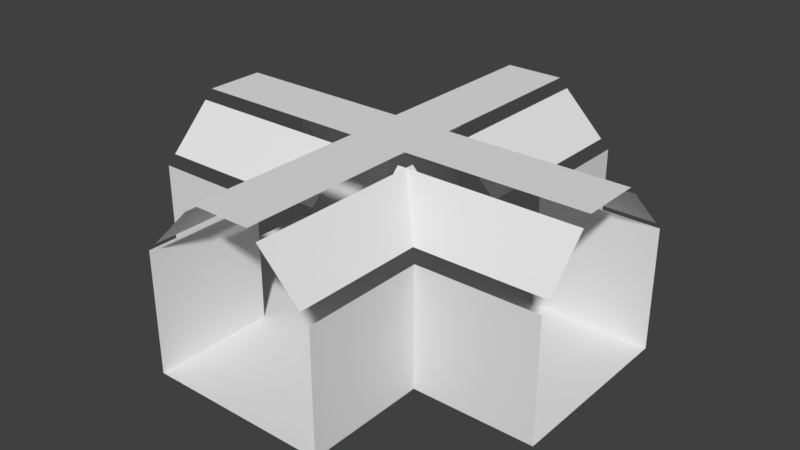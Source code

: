 # Source: CrossRoadsBase.blend  (saved by Blender 2.79.0; exported with 4.5.12 LTS)
import bpy
from mathutils import Matrix  # noqa: F401  (used for matrix-valued properties, if any)

bpy.ops.wm.read_factory_settings(use_empty=True)
scene = bpy.context.scene
scene.name = 'Scene'

# ---- collections
col_collection_1 = bpy.data.collections.new('Collection 1'); scene.collection.children.link(col_collection_1)

# ---- world
world_world = bpy.data.worlds.new('World'); scene.world = world_world
world_world.color = (0.05088, 0.05088, 0.05088)
world_world.use_sun_shadow = False
world_world.sun_shadow_jitter_overblur = 0.0
world_world.cycles.sampling_method = 'MANUAL'

# ---- meshes
me_plane = bpy.data.meshes.new('Plane')
me_plane.from_pydata([(-1.0, -1.0, 0.0), (1.0, -1.0, 0.0), (-1.0, 1.0, 0.0), (1.0, 1.0, 0.0)], [], [(0, 1, 3, 2)])
me_plane.use_remesh_preserve_volume = False
me_plane.use_remesh_preserve_attributes = False
me_plane.use_mirror_vertex_groups = False
me_plane.update()
me_plane_001 = bpy.data.meshes.new('Plane.001')
me_plane_001.from_pydata([(-1.0, -1.0, 0.0), (1.0, -1.0, 0.0), (-1.0, 1.0, 0.0), (1.0, 1.0, 0.0)], [], [(0, 1, 3, 2)])
me_plane_001.use_remesh_preserve_volume = False
me_plane_001.use_remesh_preserve_attributes = False
me_plane_001.use_mirror_vertex_groups = False
me_plane_001.update()
me_plane_002 = bpy.data.meshes.new('Plane.002')
me_plane_002.from_pydata([(-1.0, -1.0, 0.0), (1.0, -1.0, 0.0), (-1.0, 1.0, 0.0), (1.0, 1.0, 0.0)], [], [(0, 1, 3, 2)])
me_plane_002.use_remesh_preserve_volume = False
me_plane_002.use_remesh_preserve_attributes = False
me_plane_002.use_mirror_vertex_groups = False
me_plane_002.update()
me_plane_004 = bpy.data.meshes.new('Plane.004')
me_plane_004.from_pydata([(-1.0, -1.0, 0.0), (1.0, -1.0, 0.0), (-1.0, 1.0, 0.0), (1.0, 1.0, 0.0)], [], [(0, 1, 3, 2)])
me_plane_004.use_remesh_preserve_volume = False
me_plane_004.use_remesh_preserve_attributes = False
me_plane_004.use_mirror_vertex_groups = False
me_plane_004.update()
me_plane_003 = bpy.data.meshes.new('Plane.003')
me_plane_003.from_pydata([(-1.0, -1.0, 0.0), (1.0, -1.0, 0.0), (-1.0, 1.0, 0.0), (1.0, 1.0, 0.0)], [], [(0, 1, 3, 2)])
me_plane_003.use_remesh_preserve_volume = False
me_plane_003.use_remesh_preserve_attributes = False
me_plane_003.use_mirror_vertex_groups = False
me_plane_003.update()
me_plane_007 = bpy.data.meshes.new('Plane.007')
me_plane_007.from_pydata([(-1.0, -1.0, 0.0), (1.0, -1.0, 0.0), (-1.0, 1.0, 0.0), (1.0, 1.0, 0.0)], [], [(0, 1, 3, 2)])
me_plane_007.use_remesh_preserve_volume = False
me_plane_007.use_remesh_preserve_attributes = False
me_plane_007.use_mirror_vertex_groups = False
me_plane_007.update()
me_plane_005 = bpy.data.meshes.new('Plane.005')
me_plane_005.from_pydata([(-1.0, -1.0, 0.0), (1.0, -1.0, 0.0), (-1.0, 1.0, 0.0), (1.0, 1.0, 0.0)], [], [(0, 1, 3, 2)])
me_plane_005.use_remesh_preserve_volume = False
me_plane_005.use_remesh_preserve_attributes = False
me_plane_005.use_mirror_vertex_groups = False
me_plane_005.update()
me_plane_010 = bpy.data.meshes.new('Plane.010')
me_plane_010.from_pydata([(-1.0, -1.0, 0.0), (1.0, -1.0, 0.0), (-1.0, 1.0, 0.0), (1.0, 1.0, 0.0)], [], [(0, 1, 3, 2)])
me_plane_010.use_remesh_preserve_volume = False
me_plane_010.use_remesh_preserve_attributes = False
me_plane_010.use_mirror_vertex_groups = False
me_plane_010.update()
me_plane_009 = bpy.data.meshes.new('Plane.009')
me_plane_009.from_pydata([(-1.0, -1.0, 0.0), (1.0, -1.0, 0.0), (-1.0, 1.0, 0.0), (1.0, 1.0, 0.0)], [], [(0, 1, 3, 2)])
me_plane_009.use_remesh_preserve_volume = False
me_plane_009.use_remesh_preserve_attributes = False
me_plane_009.use_mirror_vertex_groups = False
me_plane_009.update()
me_plane_008 = bpy.data.meshes.new('Plane.008')
me_plane_008.from_pydata([(-1.0, -1.0, 0.0), (1.0, -1.0, 0.0), (-1.0, 1.0, 0.0), (1.0, 1.0, 0.0)], [], [(0, 1, 3, 2)])
me_plane_008.use_remesh_preserve_volume = False
me_plane_008.use_remesh_preserve_attributes = False
me_plane_008.use_mirror_vertex_groups = False
me_plane_008.update()
me_plane_012 = bpy.data.meshes.new('Plane.012')
me_plane_012.from_pydata([(-1.0, -1.0, 0.0), (1.0, -1.0, 0.0), (-1.0, 1.0, 0.0), (1.0, 1.0, 0.0)], [], [(0, 1, 3, 2)])
me_plane_012.use_remesh_preserve_volume = False
me_plane_012.use_remesh_preserve_attributes = False
me_plane_012.use_mirror_vertex_groups = False
me_plane_012.update()
me_plane_011 = bpy.data.meshes.new('Plane.011')
me_plane_011.from_pydata([(-1.0, -1.0, 0.0), (1.0, -1.0, 0.0), (-1.0, 1.0, 0.0), (1.0, 1.0, 0.0)], [], [(0, 1, 3, 2)])
me_plane_011.use_remesh_preserve_volume = False
me_plane_011.use_remesh_preserve_attributes = False
me_plane_011.use_mirror_vertex_groups = False
me_plane_011.update()
me_plane_015 = bpy.data.meshes.new('Plane.015')
me_plane_015.from_pydata([(-1.0, -1.0, 0.0), (1.0, -1.0, 0.0), (-1.0, 1.0, 0.0), (1.0, 1.0, 0.0)], [], [(0, 1, 3, 2)])
me_plane_015.use_remesh_preserve_volume = False
me_plane_015.use_remesh_preserve_attributes = False
me_plane_015.use_mirror_vertex_groups = False
me_plane_015.update()
me_plane_014 = bpy.data.meshes.new('Plane.014')
me_plane_014.from_pydata([(-1.0, -1.0, 0.0), (1.0, -1.0, 0.0), (-1.0, 1.0, 0.0), (1.0, 1.0, 0.0)], [], [(0, 1, 3, 2)])
me_plane_014.use_remesh_preserve_volume = False
me_plane_014.use_remesh_preserve_attributes = False
me_plane_014.use_mirror_vertex_groups = False
me_plane_014.update()
me_plane_013 = bpy.data.meshes.new('Plane.013')
me_plane_013.from_pydata([(-1.0, -1.0, 0.0), (1.0, -1.0, 0.0), (-1.0, 1.0, 0.0), (1.0, 1.0, 0.0)], [], [(0, 1, 3, 2)])
me_plane_013.use_remesh_preserve_volume = False
me_plane_013.use_remesh_preserve_attributes = False
me_plane_013.use_mirror_vertex_groups = False
me_plane_013.update()
me_plane_016 = bpy.data.meshes.new('Plane.016')
me_plane_016.from_pydata([(-1.0, -1.0, 0.0), (1.0, -1.0, 0.0), (-1.0, 1.0, 0.0), (1.0, 1.0, 0.0)], [], [(0, 1, 3, 2)])
me_plane_016.use_remesh_preserve_volume = False
me_plane_016.use_remesh_preserve_attributes = False
me_plane_016.use_mirror_vertex_groups = False
me_plane_016.update()
me_plane_021 = bpy.data.meshes.new('Plane.021')
me_plane_021.from_pydata([(-1.0, -1.0, 0.0), (1.0, -1.0, 0.0), (-1.0, 1.0, 0.0), (1.0, 1.0, 0.0)], [], [(0, 1, 3, 2)])
me_plane_021.use_remesh_preserve_volume = False
me_plane_021.use_remesh_preserve_attributes = False
me_plane_021.use_mirror_vertex_groups = False
me_plane_021.update()
me_plane_029 = bpy.data.meshes.new('Plane.029')
me_plane_029.from_pydata([(-1.0, -1.0, 0.0), (1.0, -1.0, 0.0), (-1.0, 1.0, 0.0), (1.0, 1.0, 0.0)], [], [(0, 1, 3, 2)])
me_plane_029.use_remesh_preserve_volume = False
me_plane_029.use_remesh_preserve_attributes = False
me_plane_029.use_mirror_vertex_groups = False
me_plane_029.update()
me_plane_028 = bpy.data.meshes.new('Plane.028')
me_plane_028.from_pydata([(-1.0, -1.0, 0.0), (1.0, -1.0, 0.0), (-1.0, 1.0, 0.0), (1.0, 1.0, 0.0)], [], [(0, 1, 3, 2)])
me_plane_028.use_remesh_preserve_volume = False
me_plane_028.use_remesh_preserve_attributes = False
me_plane_028.use_mirror_vertex_groups = False
me_plane_028.update()
me_plane_034 = bpy.data.meshes.new('Plane.034')
me_plane_034.from_pydata([(-1.0, -1.0, 0.0), (1.0, -1.0, 0.0), (-1.0, 1.0, 0.0), (1.0, 1.0, 0.0)], [], [(0, 1, 3, 2)])
me_plane_034.use_remesh_preserve_volume = False
me_plane_034.use_remesh_preserve_attributes = False
me_plane_034.use_mirror_vertex_groups = False
me_plane_034.update()
me_plane_035 = bpy.data.meshes.new('Plane.035')
me_plane_035.from_pydata([(-1.0, -1.0, 0.0), (1.0, -1.0, 0.0), (-1.0, 1.0, 0.0), (1.0, 1.0, 0.0)], [], [(0, 1, 3, 2)])
me_plane_035.use_remesh_preserve_volume = False
me_plane_035.use_remesh_preserve_attributes = False
me_plane_035.use_mirror_vertex_groups = False
me_plane_035.update()
me_plane_043 = bpy.data.meshes.new('Plane.043')
me_plane_043.from_pydata([(-1.0, -1.0, 0.0), (1.0, -1.0, 0.0), (-1.0, 1.0, 0.0), (1.0, 1.0, 0.0)], [], [(0, 1, 3, 2)])
me_plane_043.use_remesh_preserve_volume = False
me_plane_043.use_remesh_preserve_attributes = False
me_plane_043.use_mirror_vertex_groups = False
me_plane_043.update()
me_plane_048 = bpy.data.meshes.new('Plane.048')
me_plane_048.from_pydata([(-1.0, -1.0, 0.0), (1.0, -1.0, 0.0), (-1.0, 1.0, 0.0), (1.0, 1.0, 0.0)], [], [(0, 1, 3, 2)])
me_plane_048.use_remesh_preserve_volume = False
me_plane_048.use_remesh_preserve_attributes = False
me_plane_048.use_mirror_vertex_groups = False
me_plane_048.update()
me_plane_044 = bpy.data.meshes.new('Plane.044')
me_plane_044.from_pydata([(-1.0, -1.0, 0.0), (1.0, -1.0, 0.0), (-1.0, 1.0, 0.0), (1.0, 1.0, 0.0)], [], [(0, 1, 3, 2)])
me_plane_044.use_remesh_preserve_volume = False
me_plane_044.use_remesh_preserve_attributes = False
me_plane_044.use_mirror_vertex_groups = False
me_plane_044.update()
me_plane_053 = bpy.data.meshes.new('Plane.053')
me_plane_053.from_pydata([(-1.0, -1.0, 0.0), (1.0, -1.0, 0.0), (-1.0, 1.0, 0.0), (1.0, 1.0, 0.0)], [], [(0, 1, 3, 2)])
me_plane_053.use_remesh_preserve_volume = False
me_plane_053.use_remesh_preserve_attributes = False
me_plane_053.use_mirror_vertex_groups = False
me_plane_053.update()
me_plane_052 = bpy.data.meshes.new('Plane.052')
me_plane_052.from_pydata([(-1.0, -1.0, 0.0), (1.0, -1.0, 0.0), (-1.0, 1.0, 0.0), (1.0, 1.0, 0.0)], [], [(0, 1, 3, 2)])
me_plane_052.use_remesh_preserve_volume = False
me_plane_052.use_remesh_preserve_attributes = False
me_plane_052.use_mirror_vertex_groups = False
me_plane_052.update()
me_plane_051 = bpy.data.meshes.new('Plane.051')
me_plane_051.from_pydata([(-1.0, -1.0, 0.0), (1.0, -1.0, 0.0), (-1.0, 1.0, 0.0), (1.0, 1.0, 0.0)], [], [(0, 1, 3, 2)])
me_plane_051.use_remesh_preserve_volume = False
me_plane_051.use_remesh_preserve_attributes = False
me_plane_051.use_mirror_vertex_groups = False
me_plane_051.update()
me_plane_050 = bpy.data.meshes.new('Plane.050')
me_plane_050.from_pydata([(-1.0, -1.0, 0.0), (1.0, -1.0, 0.0), (-1.0, 1.0, 0.0), (1.0, 1.0, 0.0)], [], [(0, 1, 3, 2)])
me_plane_050.use_remesh_preserve_volume = False
me_plane_050.use_remesh_preserve_attributes = False
me_plane_050.use_mirror_vertex_groups = False
me_plane_050.update()
me_plane_049 = bpy.data.meshes.new('Plane.049')
me_plane_049.from_pydata([(-1.0, -1.0, 0.0), (1.0, -1.0, 0.0), (-1.0, 1.0, 0.0), (1.0, 1.0, 0.0)], [], [(0, 1, 3, 2)])
me_plane_049.use_remesh_preserve_volume = False
me_plane_049.use_remesh_preserve_attributes = False
me_plane_049.use_mirror_vertex_groups = False
me_plane_049.update()
me_plane_058 = bpy.data.meshes.new('Plane.058')
me_plane_058.from_pydata([(-1.0, -1.0, 0.0), (1.0, -1.0, 0.0), (-1.0, 1.0, 0.0), (1.0, 1.0, 0.0)], [], [(0, 1, 3, 2)])
me_plane_058.use_remesh_preserve_volume = False
me_plane_058.use_remesh_preserve_attributes = False
me_plane_058.use_mirror_vertex_groups = False
me_plane_058.update()
me_plane_057 = bpy.data.meshes.new('Plane.057')
me_plane_057.from_pydata([(-1.0, -1.0, 0.0), (1.0, -1.0, 0.0), (-1.0, 1.0, 0.0), (1.0, 1.0, 0.0)], [], [(0, 1, 3, 2)])
me_plane_057.use_remesh_preserve_volume = False
me_plane_057.use_remesh_preserve_attributes = False
me_plane_057.use_mirror_vertex_groups = False
me_plane_057.update()
me_plane_056 = bpy.data.meshes.new('Plane.056')
me_plane_056.from_pydata([(-1.0, -1.0, 0.0), (1.0, -1.0, 0.0), (-1.0, 1.0, 0.0), (1.0, 1.0, 0.0)], [], [(0, 1, 3, 2)])
me_plane_056.use_remesh_preserve_volume = False
me_plane_056.use_remesh_preserve_attributes = False
me_plane_056.use_mirror_vertex_groups = False
me_plane_056.update()
me_plane_055 = bpy.data.meshes.new('Plane.055')
me_plane_055.from_pydata([(-1.0, -1.0, 0.0), (1.0, -1.0, 0.0), (-1.0, 1.0, 0.0), (1.0, 1.0, 0.0)], [], [(0, 1, 3, 2)])
me_plane_055.use_remesh_preserve_volume = False
me_plane_055.use_remesh_preserve_attributes = False
me_plane_055.use_mirror_vertex_groups = False
me_plane_055.update()
me_plane_054 = bpy.data.meshes.new('Plane.054')
me_plane_054.from_pydata([(-1.0, -1.0, 0.0), (1.0, -1.0, 0.0), (-1.0, 1.0, 0.0), (1.0, 1.0, 0.0)], [], [(0, 1, 3, 2)])
me_plane_054.use_remesh_preserve_volume = False
me_plane_054.use_remesh_preserve_attributes = False
me_plane_054.use_mirror_vertex_groups = False
me_plane_054.update()
me_plane_031 = bpy.data.meshes.new('Plane.031')
me_plane_031.from_pydata([(-1.0, -1.0, 0.0), (1.0, -1.0, 0.0), (-1.0, 1.0, 0.0), (1.0, 1.0, 0.0)], [], [(0, 1, 3, 2)])
me_plane_031.use_remesh_preserve_volume = False
me_plane_031.use_remesh_preserve_attributes = False
me_plane_031.use_mirror_vertex_groups = False
me_plane_031.update()
me_plane_061 = bpy.data.meshes.new('Plane.061')
me_plane_061.from_pydata([(-1.0, -1.0, 0.0), (1.0, -1.0, 0.0), (-1.0, 1.0, 0.0), (1.0, 1.0, 0.0)], [], [(0, 1, 3, 2)])
me_plane_061.use_remesh_preserve_volume = False
me_plane_061.use_remesh_preserve_attributes = False
me_plane_061.use_mirror_vertex_groups = False
me_plane_061.update()
me_plane_060 = bpy.data.meshes.new('Plane.060')
me_plane_060.from_pydata([(-1.0, -1.0, 0.0), (1.0, -1.0, 0.0), (-1.0, 1.0, 0.0), (1.0, 1.0, 0.0)], [], [(0, 1, 3, 2)])
me_plane_060.use_remesh_preserve_volume = False
me_plane_060.use_remesh_preserve_attributes = False
me_plane_060.use_mirror_vertex_groups = False
me_plane_060.update()
me_plane_064 = bpy.data.meshes.new('Plane.064')
me_plane_064.from_pydata([(-1.0, -1.0, 0.0), (1.0, -1.0, 0.0), (-1.0, 1.0, 0.0), (1.0, 1.0, 0.0)], [], [(0, 1, 3, 2)])
me_plane_064.use_remesh_preserve_volume = False
me_plane_064.use_remesh_preserve_attributes = False
me_plane_064.use_mirror_vertex_groups = False
me_plane_064.update()
me_plane_063 = bpy.data.meshes.new('Plane.063')
me_plane_063.from_pydata([(-1.0, -1.0, 0.0), (1.0, -1.0, 0.0), (-1.0, 1.0, 0.0), (1.0, 1.0, 0.0)], [], [(0, 1, 3, 2)])
me_plane_063.use_remesh_preserve_volume = False
me_plane_063.use_remesh_preserve_attributes = False
me_plane_063.use_mirror_vertex_groups = False
me_plane_063.update()
me_plane_062 = bpy.data.meshes.new('Plane.062')
me_plane_062.from_pydata([(-1.0, -1.0, 0.0), (1.0, -1.0, 0.0), (-1.0, 1.0, 0.0), (1.0, 1.0, 0.0)], [], [(0, 1, 3, 2)])
me_plane_062.use_remesh_preserve_volume = False
me_plane_062.use_remesh_preserve_attributes = False
me_plane_062.use_mirror_vertex_groups = False
me_plane_062.update()
me_plane_078 = bpy.data.meshes.new('Plane.078')
me_plane_078.from_pydata([(-1.0, -1.0, 0.0), (1.0, -1.0, 0.0), (-1.0, 1.0, 0.0), (1.0, 1.0, 0.0)], [], [(0, 1, 3, 2)])
me_plane_078.use_remesh_preserve_volume = False
me_plane_078.use_remesh_preserve_attributes = False
me_plane_078.use_mirror_vertex_groups = False
me_plane_078.update()
me_plane_077 = bpy.data.meshes.new('Plane.077')
me_plane_077.from_pydata([(-1.0, -1.0, 0.0), (1.0, -1.0, 0.0), (-1.0, 1.0, 0.0), (1.0, 1.0, 0.0)], [], [(0, 1, 3, 2)])
me_plane_077.use_remesh_preserve_volume = False
me_plane_077.use_remesh_preserve_attributes = False
me_plane_077.use_mirror_vertex_groups = False
me_plane_077.update()
me_plane_076 = bpy.data.meshes.new('Plane.076')
me_plane_076.from_pydata([(-1.0, -1.0, 0.0), (1.0, -1.0, 0.0), (-1.0, 1.0, 0.0), (1.0, 1.0, 0.0)], [], [(0, 1, 3, 2)])
me_plane_076.use_remesh_preserve_volume = False
me_plane_076.use_remesh_preserve_attributes = False
me_plane_076.use_mirror_vertex_groups = False
me_plane_076.update()
me_plane_075 = bpy.data.meshes.new('Plane.075')
me_plane_075.from_pydata([(-1.0, -1.0, 0.0), (1.0, -1.0, 0.0), (-1.0, 1.0, 0.0), (1.0, 1.0, 0.0)], [], [(0, 1, 3, 2)])
me_plane_075.use_remesh_preserve_volume = False
me_plane_075.use_remesh_preserve_attributes = False
me_plane_075.use_mirror_vertex_groups = False
me_plane_075.update()
me_plane_074 = bpy.data.meshes.new('Plane.074')
me_plane_074.from_pydata([(-1.0, -1.0, 0.0), (1.0, -1.0, 0.0), (-1.0, 1.0, 0.0), (1.0, 1.0, 0.0)], [], [(0, 1, 3, 2)])
me_plane_074.use_remesh_preserve_volume = False
me_plane_074.use_remesh_preserve_attributes = False
me_plane_074.use_mirror_vertex_groups = False
me_plane_074.update()
me_plane_073 = bpy.data.meshes.new('Plane.073')
me_plane_073.from_pydata([(-1.0, -1.0, 0.0), (1.0, -1.0, 0.0), (-1.0, 1.0, 0.0), (1.0, 1.0, 0.0)], [], [(0, 1, 3, 2)])
me_plane_073.use_remesh_preserve_volume = False
me_plane_073.use_remesh_preserve_attributes = False
me_plane_073.use_mirror_vertex_groups = False
me_plane_073.update()
me_plane_072 = bpy.data.meshes.new('Plane.072')
me_plane_072.from_pydata([(-1.0, -1.0, 0.0), (1.0, -1.0, 0.0), (-1.0, 1.0, 0.0), (1.0, 1.0, 0.0)], [], [(0, 1, 3, 2)])
me_plane_072.use_remesh_preserve_volume = False
me_plane_072.use_remesh_preserve_attributes = False
me_plane_072.use_mirror_vertex_groups = False
me_plane_072.update()
me_plane_071 = bpy.data.meshes.new('Plane.071')
me_plane_071.from_pydata([(-1.0, -1.0, 0.0), (1.0, -1.0, 0.0), (-1.0, 1.0, 0.0), (1.0, 1.0, 0.0)], [], [(0, 1, 3, 2)])
me_plane_071.use_remesh_preserve_volume = False
me_plane_071.use_remesh_preserve_attributes = False
me_plane_071.use_mirror_vertex_groups = False
me_plane_071.update()
me_plane_070 = bpy.data.meshes.new('Plane.070')
me_plane_070.from_pydata([(-1.0, -1.0, 0.0), (1.0, -1.0, 0.0), (-1.0, 1.0, 0.0), (1.0, 1.0, 0.0)], [], [(0, 1, 3, 2)])
me_plane_070.use_remesh_preserve_volume = False
me_plane_070.use_remesh_preserve_attributes = False
me_plane_070.use_mirror_vertex_groups = False
me_plane_070.update()
me_plane_069 = bpy.data.meshes.new('Plane.069')
me_plane_069.from_pydata([(-1.0, -1.0, 0.0), (1.0, -1.0, 0.0), (-1.0, 1.0, 0.0), (1.0, 1.0, 0.0)], [], [(0, 1, 3, 2)])
me_plane_069.use_remesh_preserve_volume = False
me_plane_069.use_remesh_preserve_attributes = False
me_plane_069.use_mirror_vertex_groups = False
me_plane_069.update()
me_plane_068 = bpy.data.meshes.new('Plane.068')
me_plane_068.from_pydata([(-1.0, -1.0, 0.0), (1.0, -1.0, 0.0), (-1.0, 1.0, 0.0), (1.0, 1.0, 0.0)], [], [(0, 1, 3, 2)])
me_plane_068.use_remesh_preserve_volume = False
me_plane_068.use_remesh_preserve_attributes = False
me_plane_068.use_mirror_vertex_groups = False
me_plane_068.update()
me_plane_067 = bpy.data.meshes.new('Plane.067')
me_plane_067.from_pydata([(-1.0, -1.0, 0.0), (1.0, -1.0, 0.0), (-1.0, 1.0, 0.0), (1.0, 1.0, 0.0)], [], [(0, 1, 3, 2)])
me_plane_067.use_remesh_preserve_volume = False
me_plane_067.use_remesh_preserve_attributes = False
me_plane_067.use_mirror_vertex_groups = False
me_plane_067.update()
me_plane_066 = bpy.data.meshes.new('Plane.066')
me_plane_066.from_pydata([(-1.0, -1.0, 0.0), (1.0, -1.0, 0.0), (-1.0, 1.0, 0.0), (1.0, 1.0, 0.0)], [], [(0, 1, 3, 2)])
me_plane_066.use_remesh_preserve_volume = False
me_plane_066.use_remesh_preserve_attributes = False
me_plane_066.use_mirror_vertex_groups = False
me_plane_066.update()
me_plane_065 = bpy.data.meshes.new('Plane.065')
me_plane_065.from_pydata([(-1.0, -1.0, 0.0), (1.0, -1.0, 0.0), (-1.0, 1.0, 0.0), (1.0, 1.0, 0.0)], [], [(0, 1, 3, 2)])
me_plane_065.use_remesh_preserve_volume = False
me_plane_065.use_remesh_preserve_attributes = False
me_plane_065.use_mirror_vertex_groups = False
me_plane_065.update()
me_plane_018 = bpy.data.meshes.new('Plane.018')
me_plane_018.from_pydata([(-1.0, -1.0, 0.0), (1.0, -1.0, 0.0), (-1.0, 1.0, 0.0), (1.0, 1.0, 0.0)], [], [(0, 1, 3, 2)])
me_plane_018.use_remesh_preserve_volume = False
me_plane_018.use_remesh_preserve_attributes = False
me_plane_018.use_mirror_vertex_groups = False
me_plane_018.update()
me_plane_017 = bpy.data.meshes.new('Plane.017')
me_plane_017.from_pydata([(-1.0, -1.0, 0.0), (1.0, -1.0, 0.0), (-1.0, 1.0, 0.0), (1.0, 1.0, 0.0)], [], [(0, 1, 3, 2)])
me_plane_017.use_remesh_preserve_volume = False
me_plane_017.use_remesh_preserve_attributes = False
me_plane_017.use_mirror_vertex_groups = False
me_plane_017.update()
me_plane_006 = bpy.data.meshes.new('Plane.006')
me_plane_006.from_pydata([(-1.0, -1.0, 0.0), (1.0, -1.0, 0.0), (-1.0, 1.0, 0.0), (1.0, 1.0, 0.0)], [], [(0, 1, 3, 2)])
me_plane_006.use_remesh_preserve_volume = False
me_plane_006.use_remesh_preserve_attributes = False
me_plane_006.use_mirror_vertex_groups = False
me_plane_006.update()
me_plane_030 = bpy.data.meshes.new('Plane.030')
me_plane_030.from_pydata([(-1.0, -1.0, 0.0), (1.0, -1.0, 0.0), (-1.0, 1.0, 0.0), (1.0, 1.0, 0.0)], [], [(0, 1, 3, 2)])
me_plane_030.use_remesh_preserve_volume = False
me_plane_030.use_remesh_preserve_attributes = False
me_plane_030.use_mirror_vertex_groups = False
me_plane_030.update()
me_plane_020 = bpy.data.meshes.new('Plane.020')
me_plane_020.from_pydata([(-1.0, -1.0, 0.0), (1.0, -1.0, 0.0), (-1.0, 1.0, 0.0), (1.0, 1.0, 0.0)], [], [(0, 1, 3, 2)])
me_plane_020.use_remesh_preserve_volume = False
me_plane_020.use_remesh_preserve_attributes = False
me_plane_020.use_mirror_vertex_groups = False
me_plane_020.update()
me_plane_019 = bpy.data.meshes.new('Plane.019')
me_plane_019.from_pydata([(-1.0, -1.0, 0.0), (1.0, -1.0, 0.0), (-1.0, 1.0, 0.0), (1.0, 1.0, 0.0)], [], [(0, 1, 3, 2)])
me_plane_019.use_remesh_preserve_volume = False
me_plane_019.use_remesh_preserve_attributes = False
me_plane_019.use_mirror_vertex_groups = False
me_plane_019.update()
me_plane_032 = bpy.data.meshes.new('Plane.032')
me_plane_032.from_pydata([(-1.0, -1.0, 0.0), (1.0, -1.0, 0.0), (-1.0, 1.0, 0.0), (1.0, 1.0, 0.0)], [], [(0, 1, 3, 2)])
me_plane_032.use_remesh_preserve_volume = False
me_plane_032.use_remesh_preserve_attributes = False
me_plane_032.use_mirror_vertex_groups = False
me_plane_032.update()
me_plane_033 = bpy.data.meshes.new('Plane.033')
me_plane_033.from_pydata([(-1.0, -1.0, 0.0), (1.0, -1.0, 0.0), (-1.0, 1.0, 0.0), (1.0, 1.0, 0.0)], [], [(0, 1, 3, 2)])
me_plane_033.use_remesh_preserve_volume = False
me_plane_033.use_remesh_preserve_attributes = False
me_plane_033.use_mirror_vertex_groups = False
me_plane_033.update()
me_plane_079 = bpy.data.meshes.new('Plane.079')
me_plane_079.from_pydata([(-1.0, -1.0, 0.0), (1.0, -1.0, 0.0), (-1.0, 1.0, 0.0), (1.0, 1.0, 0.0)], [], [(0, 1, 3, 2)])
me_plane_079.use_remesh_preserve_volume = False
me_plane_079.use_remesh_preserve_attributes = False
me_plane_079.use_mirror_vertex_groups = False
me_plane_079.update()
me_plane_059 = bpy.data.meshes.new('Plane.059')
me_plane_059.from_pydata([(-1.0, -1.0, 0.0), (1.0, -1.0, 0.0), (-1.0, 1.0, 0.0), (1.0, 1.0, 0.0)], [], [(0, 1, 3, 2)])
me_plane_059.use_remesh_preserve_volume = False
me_plane_059.use_remesh_preserve_attributes = False
me_plane_059.use_mirror_vertex_groups = False
me_plane_059.update()
me_plane_080 = bpy.data.meshes.new('Plane.080')
me_plane_080.from_pydata([(-1.0, -1.0, 0.0), (1.0, -1.0, 0.0), (-1.0, 1.0, 0.0), (1.0, 1.0, 0.0)], [], [(0, 1, 3, 2)])
me_plane_080.use_remesh_preserve_volume = False
me_plane_080.use_remesh_preserve_attributes = False
me_plane_080.use_mirror_vertex_groups = False
me_plane_080.update()
me_plane_081 = bpy.data.meshes.new('Plane.081')
me_plane_081.from_pydata([(-1.0, -1.0, 0.0), (1.0, -1.0, 0.0), (-1.0, 1.0, 0.0), (1.0, 1.0, 0.0)], [], [(0, 1, 3, 2)])
me_plane_081.use_remesh_preserve_volume = False
me_plane_081.use_remesh_preserve_attributes = False
me_plane_081.use_mirror_vertex_groups = False
me_plane_081.update()
me_plane_083 = bpy.data.meshes.new('Plane.083')
me_plane_083.from_pydata([(-1.0, -1.0, 0.0), (1.0, -1.0, 0.0), (-1.0, 1.0, 0.0), (1.0, 1.0, 0.0)], [], [(0, 1, 3, 2)])
me_plane_083.use_remesh_preserve_volume = False
me_plane_083.use_remesh_preserve_attributes = False
me_plane_083.use_mirror_vertex_groups = False
me_plane_083.update()
me_plane_082 = bpy.data.meshes.new('Plane.082')
me_plane_082.from_pydata([(-1.0, -1.0, 0.0), (1.0, -1.0, 0.0), (-1.0, 1.0, 0.0), (1.0, 1.0, 0.0)], [], [(0, 1, 3, 2)])
me_plane_082.use_remesh_preserve_volume = False
me_plane_082.use_remesh_preserve_attributes = False
me_plane_082.use_mirror_vertex_groups = False
me_plane_082.update()
me_plane_084 = bpy.data.meshes.new('Plane.084')
me_plane_084.from_pydata([(-1.0, -1.0, 0.0), (1.0, -1.0, 0.0), (-1.0, 1.0, 0.0), (1.0, 1.0, 0.0)], [], [(0, 1, 3, 2)])
me_plane_084.use_remesh_preserve_volume = False
me_plane_084.use_remesh_preserve_attributes = False
me_plane_084.use_mirror_vertex_groups = False
me_plane_084.update()
me_plane_085 = bpy.data.meshes.new('Plane.085')
me_plane_085.from_pydata([(-1.0, -1.0, 0.0), (1.0, -1.0, 0.0), (-1.0, 1.0, 0.0), (1.0, 1.0, 0.0)], [], [(0, 1, 3, 2)])
me_plane_085.use_remesh_preserve_volume = False
me_plane_085.use_remesh_preserve_attributes = False
me_plane_085.use_mirror_vertex_groups = False
me_plane_085.update()
me_plane_086 = bpy.data.meshes.new('Plane.086')
me_plane_086.from_pydata([(-1.0, -1.0, 0.0), (1.0, -1.0, 0.0), (-1.0, 1.0, 0.0), (1.0, 1.0, 0.0)], [], [(0, 1, 3, 2)])
me_plane_086.use_remesh_preserve_volume = False
me_plane_086.use_remesh_preserve_attributes = False
me_plane_086.use_mirror_vertex_groups = False
me_plane_086.update()
me_plane_087 = bpy.data.meshes.new('Plane.087')
me_plane_087.from_pydata([(-1.0, -1.0, 0.0), (1.0, -1.0, 0.0), (-1.0, 1.0, 0.0), (1.0, 1.0, 0.0)], [], [(0, 1, 3, 2)])
me_plane_087.use_remesh_preserve_volume = False
me_plane_087.use_remesh_preserve_attributes = False
me_plane_087.use_mirror_vertex_groups = False
me_plane_087.update()
me_plane_088 = bpy.data.meshes.new('Plane.088')
me_plane_088.from_pydata([(-1.0, -1.0, 0.0), (1.0, -1.0, 0.0), (-1.0, 1.0, 0.0), (1.0, 1.0, 0.0)], [], [(0, 1, 3, 2)])
me_plane_088.use_remesh_preserve_volume = False
me_plane_088.use_remesh_preserve_attributes = False
me_plane_088.use_mirror_vertex_groups = False
me_plane_088.update()
me_plane_090 = bpy.data.meshes.new('Plane.090')
me_plane_090.from_pydata([(-1.0, -1.0, 0.0), (1.0, -1.0, 0.0), (-1.0, 1.0, 0.0), (1.0, 1.0, 0.0)], [], [(0, 1, 3, 2)])
me_plane_090.use_remesh_preserve_volume = False
me_plane_090.use_remesh_preserve_attributes = False
me_plane_090.use_mirror_vertex_groups = False
me_plane_090.update()
me_plane_089 = bpy.data.meshes.new('Plane.089')
me_plane_089.from_pydata([(-1.0, -1.0, 0.0), (1.0, -1.0, 0.0), (-1.0, 1.0, 0.0), (1.0, 1.0, 0.0)], [], [(0, 1, 3, 2)])
me_plane_089.use_remesh_preserve_volume = False
me_plane_089.use_remesh_preserve_attributes = False
me_plane_089.use_mirror_vertex_groups = False
me_plane_089.update()
me_plane_091 = bpy.data.meshes.new('Plane.091')
me_plane_091.from_pydata([(-1.0, -1.0, 0.0), (1.0, -1.0, 0.0), (-1.0, 1.0, 0.0), (1.0, 1.0, 0.0)], [], [(0, 1, 3, 2)])
me_plane_091.use_remesh_preserve_volume = False
me_plane_091.use_remesh_preserve_attributes = False
me_plane_091.use_mirror_vertex_groups = False
me_plane_091.update()
me_plane_092 = bpy.data.meshes.new('Plane.092')
me_plane_092.from_pydata([(-1.0, -1.0, 0.0), (1.0, -1.0, 0.0), (-1.0, 1.0, 0.0), (1.0, 1.0, 0.0)], [], [(0, 1, 3, 2)])
me_plane_092.use_remesh_preserve_volume = False
me_plane_092.use_remesh_preserve_attributes = False
me_plane_092.use_mirror_vertex_groups = False
me_plane_092.update()
me_plane_093 = bpy.data.meshes.new('Plane.093')
me_plane_093.from_pydata([(-1.0, -1.0, 0.0), (1.0, -1.0, 0.0), (-1.0, 1.0, 0.0), (1.0, 1.0, 0.0)], [], [(0, 1, 3, 2)])
me_plane_093.use_remesh_preserve_volume = False
me_plane_093.use_remesh_preserve_attributes = False
me_plane_093.use_mirror_vertex_groups = False
me_plane_093.update()
me_plane_094 = bpy.data.meshes.new('Plane.094')
me_plane_094.from_pydata([(-1.0, -1.0, 0.0), (1.0, -1.0, 0.0), (-1.0, 1.0, 0.0), (1.0, 1.0, 0.0)], [], [(0, 1, 3, 2)])
me_plane_094.use_remesh_preserve_volume = False
me_plane_094.use_remesh_preserve_attributes = False
me_plane_094.use_mirror_vertex_groups = False
me_plane_094.update()
me_plane_047 = bpy.data.meshes.new('Plane.047')
me_plane_047.from_pydata([(-1.0, -1.0, 0.0), (1.0, -1.0, 0.0), (-1.0, 1.0, 0.0), (1.0, 1.0, 0.0)], [], [(0, 1, 3, 2)])
me_plane_047.use_remesh_preserve_volume = False
me_plane_047.use_remesh_preserve_attributes = False
me_plane_047.use_mirror_vertex_groups = False
me_plane_047.update()
me_plane_046 = bpy.data.meshes.new('Plane.046')
me_plane_046.from_pydata([(-1.0, -1.0, 0.0), (1.0, -1.0, 0.0), (-1.0, 1.0, 0.0), (1.0, 1.0, 0.0)], [], [(0, 1, 3, 2)])
me_plane_046.use_remesh_preserve_volume = False
me_plane_046.use_remesh_preserve_attributes = False
me_plane_046.use_mirror_vertex_groups = False
me_plane_046.update()
me_plane_045 = bpy.data.meshes.new('Plane.045')
me_plane_045.from_pydata([(-1.0, -1.0, 0.0), (1.0, -1.0, 0.0), (-1.0, 1.0, 0.0), (1.0, 1.0, 0.0)], [], [(0, 1, 3, 2)])
me_plane_045.use_remesh_preserve_volume = False
me_plane_045.use_remesh_preserve_attributes = False
me_plane_045.use_mirror_vertex_groups = False
me_plane_045.update()
me_plane_042 = bpy.data.meshes.new('Plane.042')
me_plane_042.from_pydata([(-1.0, -1.0, 0.0), (1.0, -1.0, 0.0), (-1.0, 1.0, 0.0), (1.0, 1.0, 0.0)], [], [(0, 1, 3, 2)])
me_plane_042.use_remesh_preserve_volume = False
me_plane_042.use_remesh_preserve_attributes = False
me_plane_042.use_mirror_vertex_groups = False
me_plane_042.update()
me_plane_041 = bpy.data.meshes.new('Plane.041')
me_plane_041.from_pydata([(-1.0, -1.0, 0.0), (1.0, -1.0, 0.0), (-1.0, 1.0, 0.0), (1.0, 1.0, 0.0)], [], [(0, 1, 3, 2)])
me_plane_041.use_remesh_preserve_volume = False
me_plane_041.use_remesh_preserve_attributes = False
me_plane_041.use_mirror_vertex_groups = False
me_plane_041.update()
me_plane_040 = bpy.data.meshes.new('Plane.040')
me_plane_040.from_pydata([(-1.0, -1.0, 0.0), (1.0, -1.0, 0.0), (-1.0, 1.0, 0.0), (1.0, 1.0, 0.0)], [], [(0, 1, 3, 2)])
me_plane_040.use_remesh_preserve_volume = False
me_plane_040.use_remesh_preserve_attributes = False
me_plane_040.use_mirror_vertex_groups = False
me_plane_040.update()
me_plane_038 = bpy.data.meshes.new('Plane.038')
me_plane_038.from_pydata([(-1.0, -1.0, 0.0), (1.0, -1.0, 0.0), (-1.0, 1.0, 0.0), (1.0, 1.0, 0.0)], [], [(0, 1, 3, 2)])
me_plane_038.use_remesh_preserve_volume = False
me_plane_038.use_remesh_preserve_attributes = False
me_plane_038.use_mirror_vertex_groups = False
me_plane_038.update()
me_plane_037 = bpy.data.meshes.new('Plane.037')
me_plane_037.from_pydata([(-1.0, -1.0, 0.0), (1.0, -1.0, 0.0), (-1.0, 1.0, 0.0), (1.0, 1.0, 0.0)], [], [(0, 1, 3, 2)])
me_plane_037.use_remesh_preserve_volume = False
me_plane_037.use_remesh_preserve_attributes = False
me_plane_037.use_mirror_vertex_groups = False
me_plane_037.update()
me_plane_036 = bpy.data.meshes.new('Plane.036')
me_plane_036.from_pydata([(-1.0, -1.0, 0.0), (1.0, -1.0, 0.0), (-1.0, 1.0, 0.0), (1.0, 1.0, 0.0)], [], [(0, 1, 3, 2)])
me_plane_036.use_remesh_preserve_volume = False
me_plane_036.use_remesh_preserve_attributes = False
me_plane_036.use_mirror_vertex_groups = False
me_plane_036.update()
me_plane_108 = bpy.data.meshes.new('Plane.108')
me_plane_108.from_pydata([(-1.0, -1.0, 0.0), (1.0, -1.0, 0.0), (-1.0, 1.0, 0.0), (1.0, 1.0, 0.0)], [], [(0, 1, 3, 2)])
me_plane_108.use_remesh_preserve_volume = False
me_plane_108.use_remesh_preserve_attributes = False
me_plane_108.use_mirror_vertex_groups = False
me_plane_108.update()
me_plane_107 = bpy.data.meshes.new('Plane.107')
me_plane_107.from_pydata([(-1.0, -1.0, 0.0), (1.0, -1.0, 0.0), (-1.0, 1.0, 0.0), (1.0, 1.0, 0.0)], [], [(0, 1, 3, 2)])
me_plane_107.use_remesh_preserve_volume = False
me_plane_107.use_remesh_preserve_attributes = False
me_plane_107.use_mirror_vertex_groups = False
me_plane_107.update()
me_plane_106 = bpy.data.meshes.new('Plane.106')
me_plane_106.from_pydata([(-1.0, -1.0, 0.0), (1.0, -1.0, 0.0), (-1.0, 1.0, 0.0), (1.0, 1.0, 0.0)], [], [(0, 1, 3, 2)])
me_plane_106.use_remesh_preserve_volume = False
me_plane_106.use_remesh_preserve_attributes = False
me_plane_106.use_mirror_vertex_groups = False
me_plane_106.update()
me_plane_105 = bpy.data.meshes.new('Plane.105')
me_plane_105.from_pydata([(-1.0, -1.0, 0.0), (1.0, -1.0, 0.0), (-1.0, 1.0, 0.0), (1.0, 1.0, 0.0)], [], [(0, 1, 3, 2)])
me_plane_105.use_remesh_preserve_volume = False
me_plane_105.use_remesh_preserve_attributes = False
me_plane_105.use_mirror_vertex_groups = False
me_plane_105.update()
me_plane_104 = bpy.data.meshes.new('Plane.104')
me_plane_104.from_pydata([(-1.0, -1.0, 0.0), (1.0, -1.0, 0.0), (-1.0, 1.0, 0.0), (1.0, 1.0, 0.0)], [], [(0, 1, 3, 2)])
me_plane_104.use_remesh_preserve_volume = False
me_plane_104.use_remesh_preserve_attributes = False
me_plane_104.use_mirror_vertex_groups = False
me_plane_104.update()
me_plane_103 = bpy.data.meshes.new('Plane.103')
me_plane_103.from_pydata([(-1.0, -1.0, 0.0), (1.0, -1.0, 0.0), (-1.0, 1.0, 0.0), (1.0, 1.0, 0.0)], [], [(0, 1, 3, 2)])
me_plane_103.use_remesh_preserve_volume = False
me_plane_103.use_remesh_preserve_attributes = False
me_plane_103.use_mirror_vertex_groups = False
me_plane_103.update()
me_plane_102 = bpy.data.meshes.new('Plane.102')
me_plane_102.from_pydata([(-1.0, -1.0, 0.0), (1.0, -1.0, 0.0), (-1.0, 1.0, 0.0), (1.0, 1.0, 0.0)], [], [(0, 1, 3, 2)])
me_plane_102.use_remesh_preserve_volume = False
me_plane_102.use_remesh_preserve_attributes = False
me_plane_102.use_mirror_vertex_groups = False
me_plane_102.update()
me_plane_101 = bpy.data.meshes.new('Plane.101')
me_plane_101.from_pydata([(-1.0, -1.0, 0.0), (1.0, -1.0, 0.0), (-1.0, 1.0, 0.0), (1.0, 1.0, 0.0)], [], [(0, 1, 3, 2)])
me_plane_101.use_remesh_preserve_volume = False
me_plane_101.use_remesh_preserve_attributes = False
me_plane_101.use_mirror_vertex_groups = False
me_plane_101.update()
me_plane_100 = bpy.data.meshes.new('Plane.100')
me_plane_100.from_pydata([(-1.0, -1.0, 0.0), (1.0, -1.0, 0.0), (-1.0, 1.0, 0.0), (1.0, 1.0, 0.0)], [], [(0, 1, 3, 2)])
me_plane_100.use_remesh_preserve_volume = False
me_plane_100.use_remesh_preserve_attributes = False
me_plane_100.use_mirror_vertex_groups = False
me_plane_100.update()
me_plane_099 = bpy.data.meshes.new('Plane.099')
me_plane_099.from_pydata([(-1.0, -1.0, 0.0), (1.0, -1.0, 0.0), (-1.0, 1.0, 0.0), (1.0, 1.0, 0.0)], [], [(0, 1, 3, 2)])
me_plane_099.use_remesh_preserve_volume = False
me_plane_099.use_remesh_preserve_attributes = False
me_plane_099.use_mirror_vertex_groups = False
me_plane_099.update()
me_plane_098 = bpy.data.meshes.new('Plane.098')
me_plane_098.from_pydata([(-1.0, -1.0, 0.0), (1.0, -1.0, 0.0), (-1.0, 1.0, 0.0), (1.0, 1.0, 0.0)], [], [(0, 1, 3, 2)])
me_plane_098.use_remesh_preserve_volume = False
me_plane_098.use_remesh_preserve_attributes = False
me_plane_098.use_mirror_vertex_groups = False
me_plane_098.update()
me_plane_097 = bpy.data.meshes.new('Plane.097')
me_plane_097.from_pydata([(-1.0, -1.0, 0.0), (1.0, -1.0, 0.0), (-1.0, 1.0, 0.0), (1.0, 1.0, 0.0)], [], [(0, 1, 3, 2)])
me_plane_097.use_remesh_preserve_volume = False
me_plane_097.use_remesh_preserve_attributes = False
me_plane_097.use_mirror_vertex_groups = False
me_plane_097.update()
me_plane_096 = bpy.data.meshes.new('Plane.096')
me_plane_096.from_pydata([(-1.0, -1.0, 0.0), (1.0, -1.0, 0.0), (-1.0, 1.0, 0.0), (1.0, 1.0, 0.0)], [], [(0, 1, 3, 2)])
me_plane_096.use_remesh_preserve_volume = False
me_plane_096.use_remesh_preserve_attributes = False
me_plane_096.use_mirror_vertex_groups = False
me_plane_096.update()
me_plane_095 = bpy.data.meshes.new('Plane.095')
me_plane_095.from_pydata([(-1.0, -1.0, 0.0), (1.0, -1.0, 0.0), (-1.0, 1.0, 0.0), (1.0, 1.0, 0.0)], [], [(0, 1, 3, 2)])
me_plane_095.use_remesh_preserve_volume = False
me_plane_095.use_remesh_preserve_attributes = False
me_plane_095.use_mirror_vertex_groups = False
me_plane_095.update()

# ---- objects
ob_plane = bpy.data.objects.new('Plane', me_plane)
ob_plane_001 = bpy.data.objects.new('Plane.001', me_plane_001)
ob_plane_002 = bpy.data.objects.new('Plane.002', me_plane_002)
ob_plane_004 = bpy.data.objects.new('Plane.004', me_plane_004)
ob_plane_003 = bpy.data.objects.new('Plane.003', me_plane_003)
ob_plane_006 = bpy.data.objects.new('Plane.006', me_plane_007)
ob_plane_005 = bpy.data.objects.new('Plane.005', me_plane_005)
ob_plane_009 = bpy.data.objects.new('Plane.009', me_plane_010)
ob_plane_008 = bpy.data.objects.new('Plane.008', me_plane_009)
ob_plane_007 = bpy.data.objects.new('Plane.007', me_plane_008)
ob_plane_011 = bpy.data.objects.new('Plane.011', me_plane_012)
ob_plane_010 = bpy.data.objects.new('Plane.010', me_plane_011)
ob_plane_014 = bpy.data.objects.new('Plane.014', me_plane_015)
ob_plane_013 = bpy.data.objects.new('Plane.013', me_plane_014)
ob_plane_012 = bpy.data.objects.new('Plane.012', me_plane_013)
ob_plane_015 = bpy.data.objects.new('Plane.015', me_plane_016)
ob_plane_016 = bpy.data.objects.new('Plane.016', me_plane_021)
ob_plane_024 = bpy.data.objects.new('Plane.024', me_plane_029)
ob_plane_023 = bpy.data.objects.new('Plane.023', me_plane_028)
ob_plane_029 = bpy.data.objects.new('Plane.029', me_plane_034)
ob_plane_025 = bpy.data.objects.new('Plane.025', me_plane_035)
ob_plane_034 = bpy.data.objects.new('Plane.034', me_plane_043)
ob_plane_039 = bpy.data.objects.new('Plane.039', me_plane_048)
ob_plane_035 = bpy.data.objects.new('Plane.035', me_plane_044)
ob_plane_044 = bpy.data.objects.new('Plane.044', me_plane_053)
ob_plane_043 = bpy.data.objects.new('Plane.043', me_plane_052)
ob_plane_042 = bpy.data.objects.new('Plane.042', me_plane_051)
ob_plane_041 = bpy.data.objects.new('Plane.041', me_plane_050)
ob_plane_040 = bpy.data.objects.new('Plane.040', me_plane_049)
ob_plane_049 = bpy.data.objects.new('Plane.049', me_plane_058)
ob_plane_048 = bpy.data.objects.new('Plane.048', me_plane_057)
ob_plane_047 = bpy.data.objects.new('Plane.047', me_plane_056)
ob_plane_046 = bpy.data.objects.new('Plane.046', me_plane_055)
ob_plane_045 = bpy.data.objects.new('Plane.045', me_plane_054)
ob_plane_056 = bpy.data.objects.new('Plane.056', me_plane_031)
ob_plane_051 = bpy.data.objects.new('Plane.051', me_plane_061)
ob_plane_050 = bpy.data.objects.new('Plane.050', me_plane_060)
ob_plane_054 = bpy.data.objects.new('Plane.054', me_plane_064)
ob_plane_053 = bpy.data.objects.new('Plane.053', me_plane_063)
ob_plane_052 = bpy.data.objects.new('Plane.052', me_plane_062)
ob_plane_069 = bpy.data.objects.new('Plane.069', me_plane_078)
ob_plane_068 = bpy.data.objects.new('Plane.068', me_plane_077)
ob_plane_067 = bpy.data.objects.new('Plane.067', me_plane_076)
ob_plane_066 = bpy.data.objects.new('Plane.066', me_plane_075)
ob_plane_065 = bpy.data.objects.new('Plane.065', me_plane_074)
ob_plane_064 = bpy.data.objects.new('Plane.064', me_plane_073)
ob_plane_063 = bpy.data.objects.new('Plane.063', me_plane_072)
ob_plane_062 = bpy.data.objects.new('Plane.062', me_plane_071)
ob_plane_061 = bpy.data.objects.new('Plane.061', me_plane_070)
ob_plane_060 = bpy.data.objects.new('Plane.060', me_plane_069)
ob_plane_059 = bpy.data.objects.new('Plane.059', me_plane_068)
ob_plane_058 = bpy.data.objects.new('Plane.058', me_plane_067)
ob_plane_057 = bpy.data.objects.new('Plane.057', me_plane_066)
ob_plane_055 = bpy.data.objects.new('Plane.055', me_plane_065)
ob_plane_072 = bpy.data.objects.new('Plane.072', me_plane_018)
ob_plane_071 = bpy.data.objects.new('Plane.071', me_plane_017)
ob_plane_070 = bpy.data.objects.new('Plane.070', me_plane_006)
ob_plane_075 = bpy.data.objects.new('Plane.075', me_plane_030)
ob_plane_074 = bpy.data.objects.new('Plane.074', me_plane_020)
ob_plane_073 = bpy.data.objects.new('Plane.073', me_plane_019)
ob_plane_026 = bpy.data.objects.new('Plane.026', me_plane_032)
ob_plane_027 = bpy.data.objects.new('Plane.027', me_plane_033)
ob_plane_031 = bpy.data.objects.new('Plane.031', me_plane_079)
ob_plane_028 = bpy.data.objects.new('Plane.028', me_plane_059)
ob_plane_032 = bpy.data.objects.new('Plane.032', me_plane_080)
ob_plane_033 = bpy.data.objects.new('Plane.033', me_plane_081)
ob_plane_037 = bpy.data.objects.new('Plane.037', me_plane_083)
ob_plane_036 = bpy.data.objects.new('Plane.036', me_plane_082)
ob_plane_038 = bpy.data.objects.new('Plane.038', me_plane_084)
ob_plane_076 = bpy.data.objects.new('Plane.076', me_plane_085)
ob_plane_077 = bpy.data.objects.new('Plane.077', me_plane_086)
ob_plane_078 = bpy.data.objects.new('Plane.078', me_plane_087)
ob_plane_079 = bpy.data.objects.new('Plane.079', me_plane_088)
ob_plane_081 = bpy.data.objects.new('Plane.081', me_plane_090)
ob_plane_080 = bpy.data.objects.new('Plane.080', me_plane_089)
ob_plane_082 = bpy.data.objects.new('Plane.082', me_plane_091)
ob_plane_083 = bpy.data.objects.new('Plane.083', me_plane_092)
ob_plane_084 = bpy.data.objects.new('Plane.084', me_plane_093)
ob_plane_085 = bpy.data.objects.new('Plane.085', me_plane_094)
ob_plane_087 = bpy.data.objects.new('Plane.087', me_plane_047)
ob_plane_086 = bpy.data.objects.new('Plane.086', me_plane_046)
ob_plane_030 = bpy.data.objects.new('Plane.030', me_plane_045)
ob_plane_022 = bpy.data.objects.new('Plane.022', me_plane_042)
ob_plane_021 = bpy.data.objects.new('Plane.021', me_plane_041)
ob_plane_020 = bpy.data.objects.new('Plane.020', me_plane_040)
ob_plane_019 = bpy.data.objects.new('Plane.019', me_plane_038)
ob_plane_018 = bpy.data.objects.new('Plane.018', me_plane_037)
ob_plane_017 = bpy.data.objects.new('Plane.017', me_plane_036)
ob_plane_101 = bpy.data.objects.new('Plane.101', me_plane_108)
ob_plane_100 = bpy.data.objects.new('Plane.100', me_plane_107)
ob_plane_099 = bpy.data.objects.new('Plane.099', me_plane_106)
ob_plane_098 = bpy.data.objects.new('Plane.098', me_plane_105)
ob_plane_097 = bpy.data.objects.new('Plane.097', me_plane_104)
ob_plane_096 = bpy.data.objects.new('Plane.096', me_plane_103)
ob_plane_095 = bpy.data.objects.new('Plane.095', me_plane_102)
ob_plane_094 = bpy.data.objects.new('Plane.094', me_plane_101)
ob_plane_093 = bpy.data.objects.new('Plane.093', me_plane_100)
ob_plane_092 = bpy.data.objects.new('Plane.092', me_plane_099)
ob_plane_091 = bpy.data.objects.new('Plane.091', me_plane_098)
ob_plane_090 = bpy.data.objects.new('Plane.090', me_plane_097)
ob_plane_089 = bpy.data.objects.new('Plane.089', me_plane_096)
ob_plane_088 = bpy.data.objects.new('Plane.088', me_plane_095)

# ---- transforms, parenting, visibility, modifiers, constraints
ob_plane.location = (0.0, 0.0, 0.0)
ob_plane.lineart.crease_threshold = 0.0
ob_plane_001.location = (0.0, -2.0, 0.0)
ob_plane_001.lineart.crease_threshold = 0.0
ob_plane_002.location = (0.0, -4.0, 0.0)
ob_plane_002.lineart.crease_threshold = 0.0
ob_plane_004.location = (2.0, 0.0, 0.0)
ob_plane_004.lineart.crease_threshold = 0.0
ob_plane_003.location = (2.0, -2.0, 0.0)
ob_plane_003.lineart.crease_threshold = 0.0
ob_plane_006.location = (-2.0, 0.0, 0.0)
ob_plane_006.lineart.crease_threshold = 0.0
ob_plane_005.location = (-2.0, -2.0, 0.0)
ob_plane_005.lineart.crease_threshold = 0.0
ob_plane_009.location = (0.0, 2.0, 0.0)
ob_plane_009.lineart.crease_threshold = 0.0
ob_plane_008.location = (2.0, 2.0, 0.0)
ob_plane_008.lineart.crease_threshold = 0.0
ob_plane_007.location = (-2.0, 2.0, 0.0)
ob_plane_007.lineart.crease_threshold = 0.0
ob_plane_011.location = (2.0, -4.0, 0.0)
ob_plane_011.lineart.crease_threshold = 0.0
ob_plane_010.location = (-2.0, -4.0, 0.0)
ob_plane_010.lineart.crease_threshold = 0.0
ob_plane_014.location = (0.0, -6.0, 0.0)
ob_plane_014.lineart.crease_threshold = 0.0
ob_plane_013.location = (-2.0, -6.0, 0.0)
ob_plane_013.lineart.crease_threshold = 0.0
ob_plane_012.location = (2.0, -6.0, 0.0)
ob_plane_012.lineart.crease_threshold = 0.0
ob_plane_015.location = (-3.0, -6.0, 1.0)
ob_plane_015.rotation_euler = (0.0, 1.571, 0.0)
ob_plane_015.lineart.crease_threshold = 0.0
ob_plane_016.location = (-3.0, -4.0, 1.0)
ob_plane_016.rotation_euler = (0.0, 1.571, 0.0)
ob_plane_016.lineart.crease_threshold = 0.0
ob_plane_024.location = (-3.0, -6.0, 3.0)
ob_plane_024.rotation_euler = (0.0, 1.571, 0.0)
ob_plane_024.lineart.crease_threshold = 0.0
ob_plane_023.location = (-3.0, -4.0, 3.0)
ob_plane_023.rotation_euler = (0.0, 1.571, 0.0)
ob_plane_023.lineart.crease_threshold = 0.0
ob_plane_029.location = (-2.0, 2.0, 5.0)
ob_plane_029.rotation_euler = (0.0, 2.356, 0.0)
ob_plane_029.lineart.crease_threshold = 0.0
ob_plane_025.location = (0.0, 2.0, 6.0)
ob_plane_025.rotation_euler = (0.0, 3.142, 0.0)
ob_plane_025.lineart.crease_threshold = 0.0
ob_plane_034.location = (0.0, 0.0, 6.0)
ob_plane_034.rotation_euler = (0.0, 3.142, 0.0)
ob_plane_034.lineart.crease_threshold = 0.0
ob_plane_039.location = (-2.0, -2.0, 5.0)
ob_plane_039.rotation_euler = (0.0, 2.356, 0.0)
ob_plane_039.lineart.crease_threshold = 0.0
ob_plane_035.location = (0.0, -2.0, 6.0)
ob_plane_035.rotation_euler = (0.0, 3.142, 0.0)
ob_plane_035.lineart.crease_threshold = 0.0
ob_plane_044.location = (0.0, -4.0, 6.0)
ob_plane_044.rotation_euler = (0.0, 3.142, 0.0)
ob_plane_044.lineart.crease_threshold = 0.0
ob_plane_043.location = (3.0, -4.0, 3.0)
ob_plane_043.rotation_euler = (0.0, -1.571, 0.0)
ob_plane_043.lineart.crease_threshold = 0.0
ob_plane_042.location = (3.0, -4.0, 1.0)
ob_plane_042.rotation_euler = (0.0, -1.571, 0.0)
ob_plane_042.lineart.crease_threshold = 0.0
ob_plane_041.location = (2.0, -4.0, 5.0)
ob_plane_041.rotation_euler = (0.0, -2.356, 0.0)
ob_plane_041.lineart.crease_threshold = 0.0
ob_plane_040.location = (-2.0, -4.0, 5.0)
ob_plane_040.rotation_euler = (0.0, 2.356, 0.0)
ob_plane_040.lineart.crease_threshold = 0.0
ob_plane_049.location = (-2.0, -6.0, 5.0)
ob_plane_049.rotation_euler = (0.0, 2.356, 0.0)
ob_plane_049.lineart.crease_threshold = 0.0
ob_plane_048.location = (2.0, -6.0, 5.0)
ob_plane_048.rotation_euler = (0.0, -2.356, 0.0)
ob_plane_048.lineart.crease_threshold = 0.0
ob_plane_047.location = (3.0, -6.0, 1.0)
ob_plane_047.rotation_euler = (0.0, -1.571, 0.0)
ob_plane_047.lineart.crease_threshold = 0.0
ob_plane_046.location = (3.0, -6.0, 3.0)
ob_plane_046.rotation_euler = (0.0, -1.571, 0.0)
ob_plane_046.lineart.crease_threshold = 0.0
ob_plane_045.location = (0.0, -6.0, 6.0)
ob_plane_045.rotation_euler = (0.0, 3.142, 0.0)
ob_plane_045.lineart.crease_threshold = 0.0
ob_plane_056.location = (0.0, 4.0, 0.0)
ob_plane_056.lineart.crease_threshold = 0.0
ob_plane_051.location = (-2.0, 4.0, 0.0)
ob_plane_051.lineart.crease_threshold = 0.0
ob_plane_050.location = (2.0, 4.0, 0.0)
ob_plane_050.lineart.crease_threshold = 0.0
ob_plane_054.location = (2.0, 6.0, 0.0)
ob_plane_054.lineart.crease_threshold = 0.0
ob_plane_053.location = (-2.0, 6.0, 0.0)
ob_plane_053.lineart.crease_threshold = 0.0
ob_plane_052.location = (0.0, 6.0, 0.0)
ob_plane_052.lineart.crease_threshold = 0.0
ob_plane_069.location = (-3.0, 4.0, 1.0)
ob_plane_069.rotation_euler = (0.0, 1.571, 0.0)
ob_plane_069.lineart.crease_threshold = 0.0
ob_plane_068.location = (-3.0, 6.0, 1.0)
ob_plane_068.rotation_euler = (0.0, 1.571, 0.0)
ob_plane_068.lineart.crease_threshold = 0.0
ob_plane_067.location = (-3.0, 6.0, 3.0)
ob_plane_067.rotation_euler = (0.0, 1.571, 0.0)
ob_plane_067.lineart.crease_threshold = 0.0
ob_plane_066.location = (-3.0, 4.0, 3.0)
ob_plane_066.rotation_euler = (0.0, 1.571, 0.0)
ob_plane_066.lineart.crease_threshold = 0.0
ob_plane_065.location = (0.0, 6.0, 6.0)
ob_plane_065.rotation_euler = (0.0, 3.142, 0.0)
ob_plane_065.lineart.crease_threshold = 0.0
ob_plane_064.location = (3.0, 6.0, 3.0)
ob_plane_064.rotation_euler = (0.0, -1.571, 0.0)
ob_plane_064.lineart.crease_threshold = 0.0
ob_plane_063.location = (3.0, 6.0, 1.0)
ob_plane_063.rotation_euler = (0.0, -1.571, 0.0)
ob_plane_063.lineart.crease_threshold = 0.0
ob_plane_062.location = (2.0, 6.0, 5.0)
ob_plane_062.rotation_euler = (0.0, -2.356, 0.0)
ob_plane_062.lineart.crease_threshold = 0.0
ob_plane_061.location = (-2.0, 6.0, 5.0)
ob_plane_061.rotation_euler = (0.0, 2.356, 0.0)
ob_plane_061.lineart.crease_threshold = 0.0
ob_plane_060.location = (-2.0, 4.0, 5.0)
ob_plane_060.rotation_euler = (0.0, 2.356, 0.0)
ob_plane_060.lineart.crease_threshold = 0.0
ob_plane_059.location = (2.0, 4.0, 5.0)
ob_plane_059.rotation_euler = (0.0, -2.356, 0.0)
ob_plane_059.lineart.crease_threshold = 0.0
ob_plane_058.location = (3.0, 4.0, 1.0)
ob_plane_058.rotation_euler = (0.0, -1.571, 0.0)
ob_plane_058.lineart.crease_threshold = 0.0
ob_plane_057.location = (3.0, 4.0, 3.0)
ob_plane_057.rotation_euler = (0.0, -1.571, 0.0)
ob_plane_057.lineart.crease_threshold = 0.0
ob_plane_055.location = (0.0, 4.0, 6.0)
ob_plane_055.rotation_euler = (0.0, 3.142, 0.0)
ob_plane_055.lineart.crease_threshold = 0.0
ob_plane_072.location = (4.0, -2.0, 0.0)
ob_plane_072.lineart.crease_threshold = 0.0
ob_plane_071.location = (4.0, 0.0, 0.0)
ob_plane_071.lineart.crease_threshold = 0.0
ob_plane_070.location = (4.0, 2.0, 0.0)
ob_plane_070.lineart.crease_threshold = 0.0
ob_plane_075.location = (6.0, 2.0, 0.0)
ob_plane_075.lineart.crease_threshold = 0.0
ob_plane_074.location = (6.0, 0.0, 0.0)
ob_plane_074.lineart.crease_threshold = 0.0
ob_plane_073.location = (6.0, -2.0, 0.0)
ob_plane_073.lineart.crease_threshold = 0.0
ob_plane_026.location = (4.0, -3.0, 1.0)
ob_plane_026.rotation_euler = (-1.571, 0.0, 0.0)
ob_plane_026.lineart.crease_threshold = 0.0
ob_plane_027.location = (4.0, -3.0, 3.0)
ob_plane_027.rotation_euler = (-1.571, 0.0, 0.0)
ob_plane_027.lineart.crease_threshold = 0.0
ob_plane_031.location = (6.0, -3.0, 1.0)
ob_plane_031.rotation_euler = (-1.571, 0.0, 0.0)
ob_plane_031.lineart.crease_threshold = 0.0
ob_plane_028.location = (6.0, -3.0, 3.0)
ob_plane_028.rotation_euler = (-1.571, 0.0, 0.0)
ob_plane_028.lineart.crease_threshold = 0.0
ob_plane_032.location = (4.0, 3.0, 1.0)
ob_plane_032.rotation_euler = (1.571, 0.0, 0.0)
ob_plane_032.lineart.crease_threshold = 0.0
ob_plane_033.location = (6.0, 3.0, 1.0)
ob_plane_033.rotation_euler = (1.571, 0.0, 0.0)
ob_plane_033.lineart.crease_threshold = 0.0
ob_plane_037.location = (4.0, 3.0, 3.0)
ob_plane_037.rotation_euler = (1.571, 0.0, 0.0)
ob_plane_037.lineart.crease_threshold = 0.0
ob_plane_036.location = (6.0, 3.0, 3.0)
ob_plane_036.rotation_euler = (1.571, 0.0, 0.0)
ob_plane_036.lineart.crease_threshold = 0.0
ob_plane_038.location = (4.0, -2.0, 5.0)
ob_plane_038.rotation_euler = (-2.356, 0.0, 0.0)
ob_plane_038.lineart.crease_threshold = 0.0
ob_plane_076.location = (6.0, -2.0, 5.0)
ob_plane_076.rotation_euler = (-2.356, 0.0, 0.0)
ob_plane_076.lineart.crease_threshold = 0.0
ob_plane_077.location = (4.0, 2.0, 5.0)
ob_plane_077.rotation_euler = (2.356, 0.0, 0.0)
ob_plane_077.lineart.crease_threshold = 0.0
ob_plane_078.location = (6.0, 2.0, 5.0)
ob_plane_078.rotation_euler = (2.356, 0.0, 0.0)
ob_plane_078.lineart.crease_threshold = 0.0
ob_plane_079.location = (2.0, 0.0, 6.0)
ob_plane_079.rotation_euler = (0.0, 3.142, 0.0)
ob_plane_079.lineart.crease_threshold = 0.0
ob_plane_081.location = (4.0, 0.0, 6.0)
ob_plane_081.rotation_euler = (0.0, 3.142, 0.0)
ob_plane_081.lineart.crease_threshold = 0.0
ob_plane_080.location = (6.0, 0.0, 6.0)
ob_plane_080.rotation_euler = (0.0, 3.142, 0.0)
ob_plane_080.lineart.crease_threshold = 0.0
ob_plane_082.location = (2.0, 2.0, 5.0)
ob_plane_082.rotation_euler = (2.356, 0.0, 0.0)
ob_plane_082.lineart.crease_threshold = 0.0
ob_plane_083.location = (2.0, 2.0, 5.0)
ob_plane_083.rotation_euler = (0.0, -2.356, 0.0)
ob_plane_083.lineart.crease_threshold = 0.0
ob_plane_084.location = (2.0, -2.0, 5.0)
ob_plane_084.rotation_euler = (0.0, -2.356, 0.0)
ob_plane_084.lineart.crease_threshold = 0.0
ob_plane_085.location = (2.0, -2.0, 5.0)
ob_plane_085.rotation_euler = (-2.356, 0.0, 0.0)
ob_plane_085.lineart.crease_threshold = 0.0
ob_plane_087.location = (-4.0, -2.0, 5.0)
ob_plane_087.rotation_euler = (-2.356, 0.0, 0.0)
ob_plane_087.lineart.crease_threshold = 0.0
ob_plane_086.location = (-2.0, -2.0, 5.0)
ob_plane_086.rotation_euler = (-2.356, 0.0, 0.0)
ob_plane_086.lineart.crease_threshold = 0.0
ob_plane_030.location = (-4.0, 2.0, 5.0)
ob_plane_030.rotation_euler = (2.356, 0.0, 0.0)
ob_plane_030.lineart.crease_threshold = 0.0
ob_plane_022.location = (-2.0, 2.0, 5.0)
ob_plane_022.rotation_euler = (2.356, 0.0, 0.0)
ob_plane_022.lineart.crease_threshold = 0.0
ob_plane_021.location = (-6.0, 0.0, 6.0)
ob_plane_021.rotation_euler = (0.0, 3.142, 0.0)
ob_plane_021.lineart.crease_threshold = 0.0
ob_plane_020.location = (-2.0, 0.0, 6.0)
ob_plane_020.rotation_euler = (0.0, 3.142, 0.0)
ob_plane_020.lineart.crease_threshold = 0.0
ob_plane_019.location = (-4.0, 0.0, 6.0)
ob_plane_019.rotation_euler = (0.0, 3.142, 0.0)
ob_plane_019.lineart.crease_threshold = 0.0
ob_plane_018.location = (-6.0, 2.0, 5.0)
ob_plane_018.rotation_euler = (2.356, 0.0, 0.0)
ob_plane_018.lineart.crease_threshold = 0.0
ob_plane_017.location = (-6.0, -2.0, 5.0)
ob_plane_017.rotation_euler = (-2.356, 0.0, 0.0)
ob_plane_017.lineart.crease_threshold = 0.0
ob_plane_101.location = (-6.0, -3.0, 1.0)
ob_plane_101.rotation_euler = (-1.571, 0.0, 0.0)
ob_plane_101.lineart.crease_threshold = 0.0
ob_plane_100.location = (-6.0, -3.0, 3.0)
ob_plane_100.rotation_euler = (-1.571, 0.0, 0.0)
ob_plane_100.lineart.crease_threshold = 0.0
ob_plane_099.location = (-4.0, -3.0, 3.0)
ob_plane_099.rotation_euler = (-1.571, 0.0, 0.0)
ob_plane_099.lineart.crease_threshold = 0.0
ob_plane_098.location = (-4.0, -3.0, 1.0)
ob_plane_098.rotation_euler = (-1.571, 0.0, 0.0)
ob_plane_098.lineart.crease_threshold = 0.0
ob_plane_097.location = (-6.0, 3.0, 1.0)
ob_plane_097.rotation_euler = (1.571, 0.0, 0.0)
ob_plane_097.lineart.crease_threshold = 0.0
ob_plane_096.location = (-4.0, 3.0, 1.0)
ob_plane_096.rotation_euler = (1.571, 0.0, 0.0)
ob_plane_096.lineart.crease_threshold = 0.0
ob_plane_095.location = (-4.0, 3.0, 3.0)
ob_plane_095.rotation_euler = (1.571, 0.0, 0.0)
ob_plane_095.lineart.crease_threshold = 0.0
ob_plane_094.location = (-6.0, 3.0, 3.0)
ob_plane_094.rotation_euler = (1.571, 0.0, 0.0)
ob_plane_094.lineart.crease_threshold = 0.0
ob_plane_093.location = (-6.0, 2.0, 0.0)
ob_plane_093.lineart.crease_threshold = 0.0
ob_plane_092.location = (-6.0, 0.0, 0.0)
ob_plane_092.lineart.crease_threshold = 0.0
ob_plane_091.location = (-6.0, -2.0, 0.0)
ob_plane_091.lineart.crease_threshold = 0.0
ob_plane_090.location = (-4.0, -2.0, 0.0)
ob_plane_090.lineart.crease_threshold = 0.0
ob_plane_089.location = (-4.0, 0.0, 0.0)
ob_plane_089.lineart.crease_threshold = 0.0
ob_plane_088.location = (-4.0, 2.0, 0.0)
ob_plane_088.lineart.crease_threshold = 0.0

# ---- collection membership
col_collection_1.objects.link(ob_plane)
col_collection_1.objects.link(ob_plane_001)
col_collection_1.objects.link(ob_plane_002)
col_collection_1.objects.link(ob_plane_004)
col_collection_1.objects.link(ob_plane_003)
col_collection_1.objects.link(ob_plane_006)
col_collection_1.objects.link(ob_plane_005)
col_collection_1.objects.link(ob_plane_009)
col_collection_1.objects.link(ob_plane_008)
col_collection_1.objects.link(ob_plane_007)
col_collection_1.objects.link(ob_plane_011)
col_collection_1.objects.link(ob_plane_010)
col_collection_1.objects.link(ob_plane_014)
col_collection_1.objects.link(ob_plane_013)
col_collection_1.objects.link(ob_plane_012)
col_collection_1.objects.link(ob_plane_015)
col_collection_1.objects.link(ob_plane_016)
col_collection_1.objects.link(ob_plane_024)
col_collection_1.objects.link(ob_plane_023)
col_collection_1.objects.link(ob_plane_029)
col_collection_1.objects.link(ob_plane_025)
col_collection_1.objects.link(ob_plane_034)
col_collection_1.objects.link(ob_plane_039)
col_collection_1.objects.link(ob_plane_035)
col_collection_1.objects.link(ob_plane_044)
col_collection_1.objects.link(ob_plane_043)
col_collection_1.objects.link(ob_plane_042)
col_collection_1.objects.link(ob_plane_041)
col_collection_1.objects.link(ob_plane_040)
col_collection_1.objects.link(ob_plane_049)
col_collection_1.objects.link(ob_plane_048)
col_collection_1.objects.link(ob_plane_047)
col_collection_1.objects.link(ob_plane_046)
col_collection_1.objects.link(ob_plane_045)
col_collection_1.objects.link(ob_plane_056)
col_collection_1.objects.link(ob_plane_051)
col_collection_1.objects.link(ob_plane_050)
col_collection_1.objects.link(ob_plane_054)
col_collection_1.objects.link(ob_plane_053)
col_collection_1.objects.link(ob_plane_052)
col_collection_1.objects.link(ob_plane_069)
col_collection_1.objects.link(ob_plane_068)
col_collection_1.objects.link(ob_plane_067)
col_collection_1.objects.link(ob_plane_066)
col_collection_1.objects.link(ob_plane_065)
col_collection_1.objects.link(ob_plane_064)
col_collection_1.objects.link(ob_plane_063)
col_collection_1.objects.link(ob_plane_062)
col_collection_1.objects.link(ob_plane_061)
col_collection_1.objects.link(ob_plane_060)
col_collection_1.objects.link(ob_plane_059)
col_collection_1.objects.link(ob_plane_058)
col_collection_1.objects.link(ob_plane_057)
col_collection_1.objects.link(ob_plane_055)
col_collection_1.objects.link(ob_plane_072)
col_collection_1.objects.link(ob_plane_071)
col_collection_1.objects.link(ob_plane_070)
col_collection_1.objects.link(ob_plane_075)
col_collection_1.objects.link(ob_plane_074)
col_collection_1.objects.link(ob_plane_073)
col_collection_1.objects.link(ob_plane_026)
col_collection_1.objects.link(ob_plane_027)
col_collection_1.objects.link(ob_plane_031)
col_collection_1.objects.link(ob_plane_028)
col_collection_1.objects.link(ob_plane_032)
col_collection_1.objects.link(ob_plane_033)
col_collection_1.objects.link(ob_plane_037)
col_collection_1.objects.link(ob_plane_036)
col_collection_1.objects.link(ob_plane_038)
col_collection_1.objects.link(ob_plane_076)
col_collection_1.objects.link(ob_plane_077)
col_collection_1.objects.link(ob_plane_078)
col_collection_1.objects.link(ob_plane_079)
col_collection_1.objects.link(ob_plane_081)
col_collection_1.objects.link(ob_plane_080)
col_collection_1.objects.link(ob_plane_082)
col_collection_1.objects.link(ob_plane_083)
col_collection_1.objects.link(ob_plane_084)
col_collection_1.objects.link(ob_plane_085)
col_collection_1.objects.link(ob_plane_087)
col_collection_1.objects.link(ob_plane_086)
col_collection_1.objects.link(ob_plane_030)
col_collection_1.objects.link(ob_plane_022)
col_collection_1.objects.link(ob_plane_021)
col_collection_1.objects.link(ob_plane_020)
col_collection_1.objects.link(ob_plane_019)
col_collection_1.objects.link(ob_plane_018)
col_collection_1.objects.link(ob_plane_017)
col_collection_1.objects.link(ob_plane_101)
col_collection_1.objects.link(ob_plane_100)
col_collection_1.objects.link(ob_plane_099)
col_collection_1.objects.link(ob_plane_098)
col_collection_1.objects.link(ob_plane_097)
col_collection_1.objects.link(ob_plane_096)
col_collection_1.objects.link(ob_plane_095)
col_collection_1.objects.link(ob_plane_094)
col_collection_1.objects.link(ob_plane_093)
col_collection_1.objects.link(ob_plane_092)
col_collection_1.objects.link(ob_plane_091)
col_collection_1.objects.link(ob_plane_090)
col_collection_1.objects.link(ob_plane_089)
col_collection_1.objects.link(ob_plane_088)

# ---- scene / render settings (as saved in the file)
scene.frame_start = 1; scene.frame_end = 250; scene.frame_set(1)
scene.render.engine = 'BLENDER_EEVEE_NEXT'
scene.render.resolution_percentage = 50
scene.render.dither_intensity = 0.0
scene.cycles.use_denoising = False
scene.cycles.samples = 128
scene.cycles.sampling_pattern = 'TABULATED_SOBOL'
scene.cycles.use_adaptive_sampling = False
scene.cycles.use_light_tree = False
scene.cycles.blur_glossy = 0.0
scene.cycles.sample_clamp_indirect = 0.0
scene.view_settings.view_transform = 'Standard'
bpy.context.view_layer.update()

# ---- added for rendering (the .blend has no active camera and no usable light): camera, sun
cam_auto = bpy.data.cameras.new('AutoCamera')
cam_auto.lens = 50.0
cam_auto.sensor_width = 36.0
cam_auto.clip_end = 1000.0
ob_auto_camera = bpy.data.objects.new('AutoCamera', cam_auto)
scene.collection.objects.link(ob_auto_camera)
ob_auto_camera.location = (19.1412, -22.9694, 18.313)
ob_auto_camera.rotation_euler = (1.09748, -7.21219e-08, 0.694738)
scene.camera = ob_auto_camera
light_auto_sun = bpy.data.lights.new('AutoSun', 'SUN')
light_auto_sun.energy = 3.0
light_auto_sun.angle = 0.0523599
ob_auto_sun = bpy.data.objects.new('AutoSun', light_auto_sun)
scene.collection.objects.link(ob_auto_sun)
ob_auto_sun.rotation_euler = (0.872665, 0.174533, 0.523599)
bpy.context.view_layer.update()
